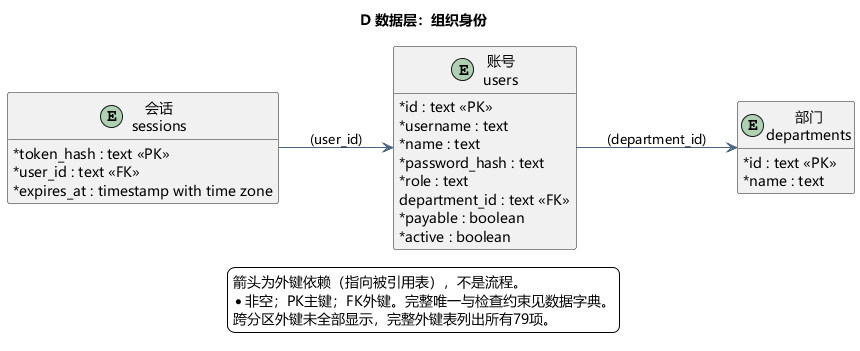

The diagram above was rendered by PlantUML. Its source (embedded in the PNG):
@startuml
skinparam defaultFontName Microsoft YaHei
skinparam shadowing false
skinparam backgroundColor #FFFFFF
skinparam ArrowColor #466482
skinparam classAttributeIconSize 0
hide empty members
title D 数据层：组织身份
left to right direction
entity "部门\ndepartments" as departments {
  * id : text <<PK>>
  * name : text
}
entity "账号\nusers" as users {
  * id : text <<PK>>
  * username : text
  * name : text
  * password_hash : text
  * role : text
  department_id : text <<FK>>
  * payable : boolean
  * active : boolean
}
entity "会话\nsessions" as sessions {
  * token_hash : text <<PK>>
  * user_id : text <<FK>>
  * expires_at : timestamp with time zone
}
sessions --> users : (user_id)
users --> departments : (department_id)
legend bottom
箭头为外键依赖（指向被引用表），不是流程。
* 非空；PK主键；FK外键。完整唯一与检查约束见数据字典。
跨分区外键未全部显示，完整外键表列出所有79项。
endlegend

@enduml